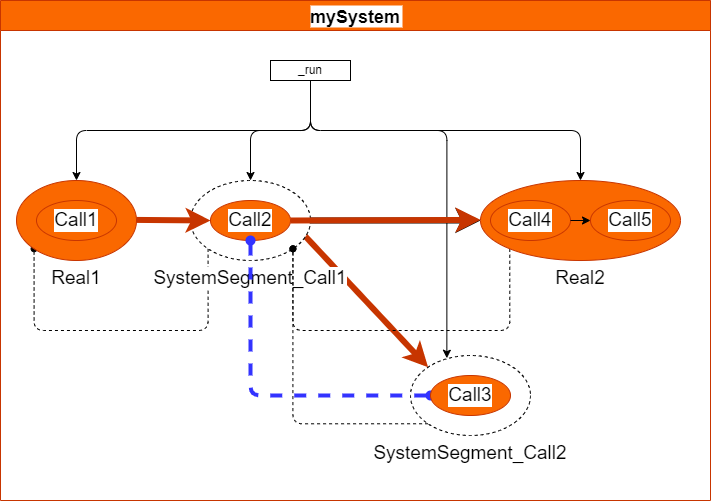

The diagram above was exported from draw.io. Its source (the exported page's mxGraphModel, read from the mxfile embedded in the PNG):
<mxGraphModel dx="894" dy="560" grid="1" gridSize="10" guides="1" tooltips="1" connect="1" arrows="1" fold="1" page="1" pageScale="1" pageWidth="827" pageHeight="1169" math="0" shadow="0">
  <root>
    <mxCell id="0" />
    <mxCell id="1" parent="0" />
    <mxCell id="7" value="mySystem" style="swimlane;labelBackgroundColor=#FFFFFF;fontColor=#000000;fontSize=18;startSize=30;fillColor=#fa6800;strokeColor=#C73500;" parent="1" vertex="1">
      <mxGeometry x="60" y="190" width="710" height="500" as="geometry" />
    </mxCell>
    <mxCell id="62" value="SystemSegment_Call2" style="ellipse;whiteSpace=wrap;html=1;labelBackgroundColor=#FFFFFF;fontColor=none;fontSize=19;dashed=1;labelPosition=center;verticalLabelPosition=bottom;align=center;verticalAlign=top;" parent="7" vertex="1">
      <mxGeometry x="410" y="355" width="120" height="80" as="geometry" />
    </mxCell>
    <mxCell id="61" value="" style="edgeStyle=none;html=1;strokeWidth=6;" parent="7" source="60" target="59" edge="1">
      <mxGeometry relative="1" as="geometry" />
    </mxCell>
    <mxCell id="79" style="edgeStyle=none;html=1;exitX=1;exitY=0.5;exitDx=0;exitDy=0;entryX=0;entryY=0;entryDx=0;entryDy=0;strokeWidth=6;fillColor=#fa6800;strokeColor=#C73500;" parent="7" source="8" target="62" edge="1">
      <mxGeometry relative="1" as="geometry" />
    </mxCell>
    <mxCell id="84" style="edgeStyle=orthogonalEdgeStyle;html=1;exitX=0;exitY=1;exitDx=0;exitDy=0;entryX=0;entryY=1;entryDx=0;entryDy=0;strokeWidth=1;endArrow=oval;endFill=1;dashed=1;" parent="7" source="60" target="58" edge="1">
      <mxGeometry relative="1" as="geometry">
        <Array as="points">
          <mxPoint x="208" y="330" />
          <mxPoint x="34" y="330" />
        </Array>
      </mxGeometry>
    </mxCell>
    <mxCell id="60" value="SystemSegment_Call1" style="ellipse;whiteSpace=wrap;html=1;labelBackgroundColor=#FFFFFF;fontColor=none;fontSize=19;dashed=1;labelPosition=center;verticalLabelPosition=bottom;align=center;verticalAlign=top;" parent="7" vertex="1">
      <mxGeometry x="190" y="180" width="120" height="80" as="geometry" />
    </mxCell>
    <mxCell id="8" value="Call2" style="ellipse;whiteSpace=wrap;html=1;labelBackgroundColor=#FFFFFF;fontColor=#000000;fontSize=19;fillColor=#fa6800;strokeColor=#C73500;" parent="7" vertex="1">
      <mxGeometry x="210" y="200" width="80" height="40" as="geometry" />
    </mxCell>
    <mxCell id="90" style="edgeStyle=orthogonalEdgeStyle;html=1;exitX=0.5;exitY=1;exitDx=0;exitDy=0;entryX=0;entryY=0.5;entryDx=0;entryDy=0;endArrow=oval;endFill=1;strokeWidth=4;startArrow=oval;startFill=1;dashed=1;strokeColor=#3333FF;" parent="7" source="8" target="63" edge="1">
      <mxGeometry relative="1" as="geometry" />
    </mxCell>
    <mxCell id="19" style="edgeStyle=orthogonalEdgeStyle;html=1;exitX=0.5;exitY=1;exitDx=0;exitDy=0;startArrow=none;entryX=0.5;entryY=0;entryDx=0;entryDy=0;" parent="7" source="55" target="58" edge="1">
      <mxGeometry relative="1" as="geometry">
        <mxPoint x="156" y="242.5" as="sourcePoint" />
        <mxPoint x="180" y="190" as="targetPoint" />
      </mxGeometry>
    </mxCell>
    <mxCell id="80" style="edgeStyle=orthogonalEdgeStyle;html=1;exitX=0.5;exitY=1;exitDx=0;exitDy=0;strokeWidth=1;" parent="7" source="55" target="60" edge="1">
      <mxGeometry relative="1" as="geometry" />
    </mxCell>
    <mxCell id="81" style="edgeStyle=orthogonalEdgeStyle;html=1;exitX=0.5;exitY=1;exitDx=0;exitDy=0;strokeWidth=1;" parent="7" source="55" target="59" edge="1">
      <mxGeometry relative="1" as="geometry" />
    </mxCell>
    <mxCell id="87" style="edgeStyle=orthogonalEdgeStyle;html=1;exitX=0.5;exitY=1;exitDx=0;exitDy=0;entryX=0.303;entryY=0.034;entryDx=0;entryDy=0;entryPerimeter=0;endArrow=classic;endFill=1;strokeWidth=1;" parent="7" source="55" target="62" edge="1">
      <mxGeometry relative="1" as="geometry">
        <Array as="points">
          <mxPoint x="310" y="130" />
          <mxPoint x="446" y="130" />
        </Array>
      </mxGeometry>
    </mxCell>
    <mxCell id="55" value="_run" style="rounded=0;whiteSpace=wrap;html=1;" parent="7" vertex="1">
      <mxGeometry x="270" y="60" width="80" height="20" as="geometry" />
    </mxCell>
    <mxCell id="86" style="edgeStyle=orthogonalEdgeStyle;html=1;exitX=0;exitY=1;exitDx=0;exitDy=0;entryX=1;entryY=1;entryDx=0;entryDy=0;dashed=1;endArrow=oval;endFill=1;strokeWidth=1;" parent="7" source="62" target="60" edge="1">
      <mxGeometry relative="1" as="geometry" />
    </mxCell>
    <mxCell id="63" value="Call3" style="ellipse;whiteSpace=wrap;html=1;labelBackgroundColor=#FFFFFF;fontColor=#000000;fontSize=19;fillColor=#fa6800;strokeColor=#C73500;" parent="7" vertex="1">
      <mxGeometry x="430" y="375" width="80" height="40" as="geometry" />
    </mxCell>
    <mxCell id="58" value="Real1" style="ellipse;whiteSpace=wrap;html=1;labelBackgroundColor=#FFFFFF;fontColor=#000000;fontSize=19;labelPosition=center;verticalLabelPosition=bottom;align=center;verticalAlign=top;fillColor=#fa6800;strokeColor=#C73500;" parent="7" vertex="1">
      <mxGeometry x="16" y="180" width="120" height="80" as="geometry" />
    </mxCell>
    <mxCell id="85" style="edgeStyle=orthogonalEdgeStyle;html=1;exitX=0;exitY=1;exitDx=0;exitDy=0;entryX=1;entryY=1;entryDx=0;entryDy=0;dashed=1;endArrow=oval;endFill=1;strokeWidth=1;" parent="7" source="59" target="60" edge="1">
      <mxGeometry relative="1" as="geometry">
        <Array as="points">
          <mxPoint x="509" y="330" />
          <mxPoint x="292" y="330" />
        </Array>
      </mxGeometry>
    </mxCell>
    <mxCell id="88" style="edgeStyle=none;html=1;exitX=1;exitY=0.5;exitDx=0;exitDy=0;strokeWidth=6;fillColor=#fa6800;strokeColor=#C73500;entryX=0;entryY=0.5;entryDx=0;entryDy=0;" parent="7" target="8" edge="1">
      <mxGeometry relative="1" as="geometry">
        <mxPoint x="136.00000000000205" y="219.41000000000003" as="sourcePoint" />
        <mxPoint x="150" y="290" as="targetPoint" />
      </mxGeometry>
    </mxCell>
    <mxCell id="89" value="" style="edgeStyle=none;html=1;strokeWidth=6;fillColor=#fa6800;strokeColor=#C73500;exitX=1;exitY=0.5;exitDx=0;exitDy=0;" parent="7" source="8" edge="1">
      <mxGeometry relative="1" as="geometry">
        <mxPoint x="310" y="219.41000000000003" as="sourcePoint" />
        <mxPoint x="480.0000000000025" y="219.41000000000003" as="targetPoint" />
      </mxGeometry>
    </mxCell>
    <mxCell id="59" value="Real2" style="ellipse;whiteSpace=wrap;html=1;labelBackgroundColor=#FFFFFF;fontColor=#000000;fontSize=19;labelPosition=center;verticalLabelPosition=bottom;align=center;verticalAlign=top;fillColor=#fa6800;strokeColor=#C73500;" parent="7" vertex="1">
      <mxGeometry x="480" y="180" width="200" height="80" as="geometry" />
    </mxCell>
    <mxCell id="64" value="Call4" style="ellipse;whiteSpace=wrap;html=1;labelBackgroundColor=#FFFFFF;fontColor=#000000;fontSize=19;fillColor=#fa6800;strokeColor=#C73500;" parent="7" vertex="1">
      <mxGeometry x="490" y="200" width="80" height="40" as="geometry" />
    </mxCell>
    <mxCell id="76" value="Call5" style="ellipse;whiteSpace=wrap;html=1;labelBackgroundColor=#FFFFFF;fontColor=#000000;fontSize=19;fillColor=#fa6800;strokeColor=#C73500;" parent="7" vertex="1">
      <mxGeometry x="590" y="200" width="80" height="40" as="geometry" />
    </mxCell>
    <mxCell id="77" style="edgeStyle=none;html=1;exitX=1;exitY=0.5;exitDx=0;exitDy=0;" parent="7" source="64" target="76" edge="1">
      <mxGeometry relative="1" as="geometry" />
    </mxCell>
    <mxCell id="91" value="Call1" style="ellipse;whiteSpace=wrap;html=1;labelBackgroundColor=#FFFFFF;fontColor=#000000;fontSize=19;fillColor=#fa6800;strokeColor=#C73500;" vertex="1" parent="7">
      <mxGeometry x="36" y="200" width="80" height="40" as="geometry" />
    </mxCell>
  </root>
</mxGraphModel>